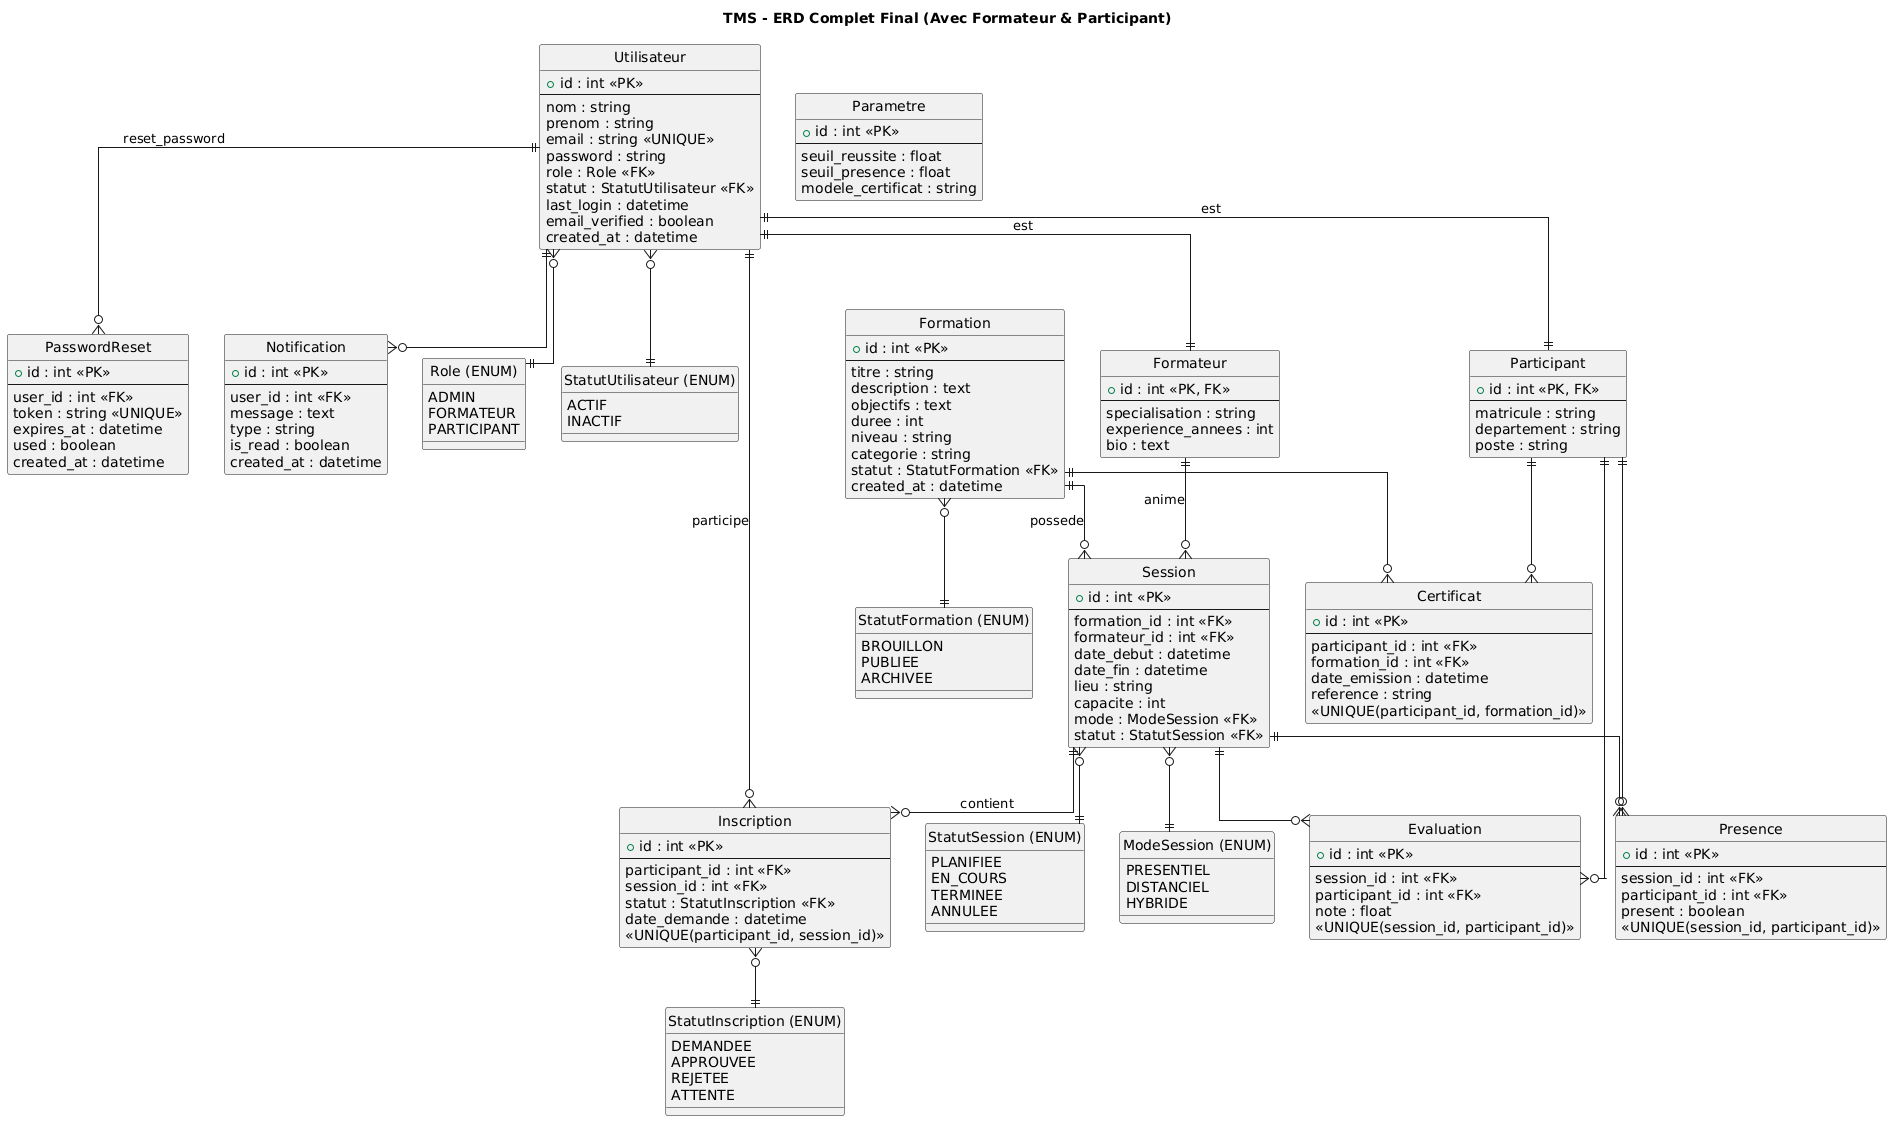

The diagram above was rendered by PlantUML. Its source (embedded in the PNG):
@startuml
title TMS - ERD Complet Final (Avec Formateur & Participant)

hide circle
skinparam linetype ortho

'================ ENUMS =================

entity "Role (ENUM)" as Role {
  ADMIN
  FORMATEUR
  PARTICIPANT
}

entity "StatutUtilisateur (ENUM)" as SU {
  ACTIF
  INACTIF
}

entity "StatutFormation (ENUM)" as SF {
  BROUILLON
  PUBLIEE
  ARCHIVEE
}

entity "StatutSession (ENUM)" as SS {
  PLANIFIEE
  EN_COURS
  TERMINEE
  ANNULEE
}

entity "StatutInscription (ENUM)" as SI {
  DEMANDEE
  APPROUVEE
  REJETEE
  ATTENTE
}

entity "ModeSession (ENUM)" as MS {
  PRESENTIEL
  DISTANCIEL
  HYBRIDE
}

'================ ENTITES =================

entity "Utilisateur" as User {
  +id : int <<PK>>
  --
  nom : string
  prenom : string
  email : string <<UNIQUE>>
  password : string
  role : Role <<FK>>
  statut : StatutUtilisateur <<FK>>
  last_login : datetime
  email_verified : boolean
  created_at : datetime
}

entity "Formateur" as Formateur {
  +id : int <<PK, FK>>
  --
  specialisation : string
  experience_annees : int
  bio : text
}

entity "Participant" as Participant {
  +id : int <<PK, FK>>
  --
  matricule : string
  departement : string
  poste : string
}

entity "PasswordReset" as PR {
  +id : int <<PK>>
  --
  user_id : int <<FK>>
  token : string <<UNIQUE>>
  expires_at : datetime
  used : boolean
  created_at : datetime
}

entity "Formation" as Formation {
  +id : int <<PK>>
  --
  titre : string
  description : text
  objectifs : text
  duree : int
  niveau : string
  categorie : string
  statut : StatutFormation <<FK>>
  created_at : datetime
}

entity "Session" as Session {
  +id : int <<PK>>
  --
  formation_id : int <<FK>>
  formateur_id : int <<FK>>
  date_debut : datetime
  date_fin : datetime
  lieu : string
  capacite : int
  mode : ModeSession <<FK>>
  statut : StatutSession <<FK>>
}

entity "Inscription" as Inscription {
  +id : int <<PK>>
  --
  participant_id : int <<FK>>
  session_id : int <<FK>>
  statut : StatutInscription <<FK>>
  date_demande : datetime
  <<UNIQUE(participant_id, session_id)>>
}

entity "Presence" as Presence {
  +id : int <<PK>>
  --
  session_id : int <<FK>>
  participant_id : int <<FK>>
  present : boolean
  <<UNIQUE(session_id, participant_id)>>
}

entity "Evaluation" as Evaluation {
  +id : int <<PK>>
  --
  session_id : int <<FK>>
  participant_id : int <<FK>>
  note : float
  <<UNIQUE(session_id, participant_id)>>
}

entity "Certificat" as Certificat {
  +id : int <<PK>>
  --
  participant_id : int <<FK>>
  formation_id : int <<FK>>
  date_emission : datetime
  reference : string
  <<UNIQUE(participant_id, formation_id)>>
}

entity "Notification" as Notification {
  +id : int <<PK>>
  --
  user_id : int <<FK>>
  message : text
  type : string
  is_read : boolean
  created_at : datetime
}

entity "Parametre" as Parametre {
  +id : int <<PK>>
  --
  seuil_reussite : float
  seuil_presence : float
  modele_certificat : string
}

'================ RELATIONS =================

User ||--|| Formateur : est
User ||--|| Participant : est

User ||--o{ Inscription : participe
Session ||--o{ Inscription : contient

Formation ||--o{ Session : possede
Formateur ||--o{ Session : anime

Session ||--o{ Presence
Participant ||--o{ Presence

Session ||--o{ Evaluation
Participant ||--o{ Evaluation

Participant ||--o{ Certificat
Formation ||--o{ Certificat

User ||--o{ Notification

User ||--o{ PR : reset_password

'================ ENUM LINKS =================

User }o--|| Role
User }o--|| SU

Formation }o--|| SF
Session }o--|| SS
Session }o--|| MS
Inscription }o--|| SI
@enduml